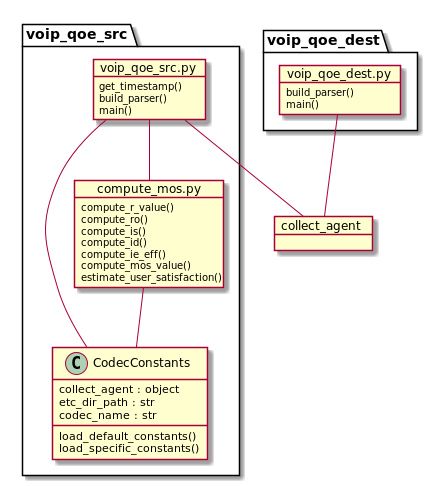

The diagram above was rendered by PlantUML. Its source (embedded in the PNG):
@startuml

object collect_agent {
}

package voip_qoe_src {

    class CodecConstants {
        collect_agent : object
        etc_dir_path : str
        codec_name : str
        load_default_constants()
        load_specific_constants()
    }

    object compute_mos.py {
        compute_r_value()
        compute_ro()
        compute_is()
        compute_id()
        compute_ie_eff()
        compute_mos_value()
        estimate_user_satisfaction()
    }

    object voip_qoe_src.py {
        get_timestamp()
        build_parser()
        main()
    }

    voip_qoe_src.py -- compute_mos.py
    voip_qoe_src.py -- CodecConstants
    compute_mos.py -- CodecConstants

}

package voip_qoe_dest {

    object voip_qoe_dest.py {
        build_parser()
        main()
    }

}

voip_qoe_src.py -- collect_agent
voip_qoe_dest.py -- collect_agent

@enduml